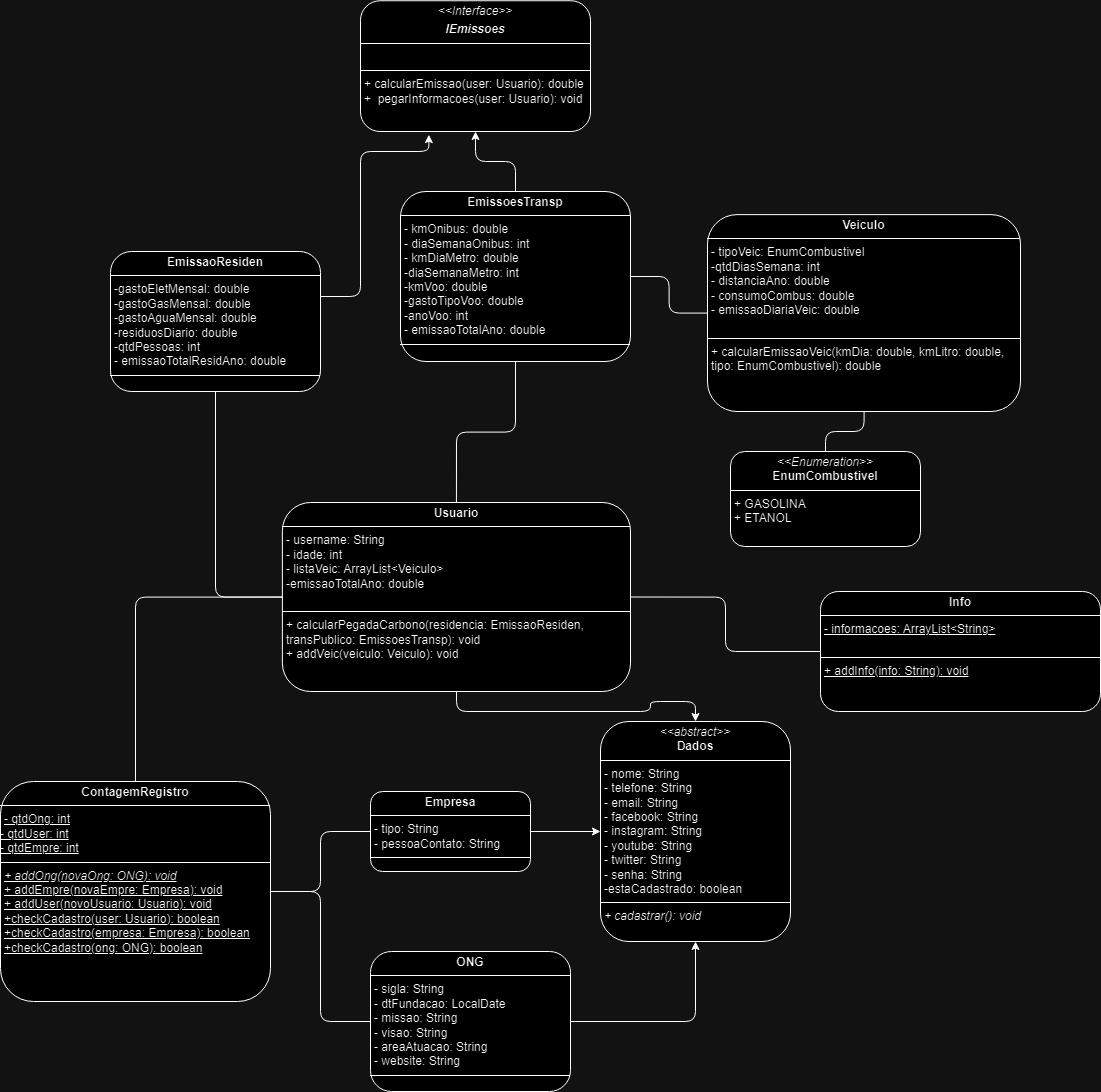

The diagram above was exported from draw.io. Its source (the exported page's mxGraphModel, read from the mxfile embedded in the PNG):
<mxGraphModel dx="2927" dy="2229" grid="1" gridSize="10" guides="1" tooltips="1" connect="1" arrows="1" fold="1" page="1" pageScale="1" pageWidth="827" pageHeight="1169" math="0" shadow="0">
  <root>
    <mxCell id="WIyWlLk6GJQsqaUBKTNV-0" />
    <mxCell id="WIyWlLk6GJQsqaUBKTNV-1" parent="WIyWlLk6GJQsqaUBKTNV-0" />
    <mxCell id="DxclsUC7Ky2GiaSrZ_OG-23" style="edgeStyle=orthogonalEdgeStyle;rounded=1;orthogonalLoop=1;jettySize=auto;html=1;" parent="WIyWlLk6GJQsqaUBKTNV-1" source="HwcbJzXZ6jvcQcC3qwPL-12" target="DxclsUC7Ky2GiaSrZ_OG-13" edge="1">
      <mxGeometry relative="1" as="geometry" />
    </mxCell>
    <mxCell id="DxclsUC7Ky2GiaSrZ_OG-27" style="edgeStyle=orthogonalEdgeStyle;rounded=1;orthogonalLoop=1;jettySize=auto;html=1;endArrow=none;endFill=0;" parent="WIyWlLk6GJQsqaUBKTNV-1" source="HwcbJzXZ6jvcQcC3qwPL-12" target="HwcbJzXZ6jvcQcC3qwPL-18" edge="1">
      <mxGeometry relative="1" as="geometry" />
    </mxCell>
    <mxCell id="HwcbJzXZ6jvcQcC3qwPL-12" value="&lt;p style=&quot;margin:0px;margin-top:4px;text-align:center;&quot;&gt;&lt;b&gt;ONG&lt;/b&gt;&lt;/p&gt;&lt;hr size=&quot;1&quot; style=&quot;border-style:solid;&quot;&gt;&lt;p style=&quot;margin:0px;margin-left:4px;&quot;&gt;&lt;span style=&quot;background-color: initial;&quot;&gt;- sigla: String&lt;/span&gt;&lt;br&gt;&lt;/p&gt;&lt;p style=&quot;margin:0px;margin-left:4px;&quot;&gt;- dtFundacao: LocalDate&lt;/p&gt;&lt;p style=&quot;margin:0px;margin-left:4px;&quot;&gt;- missao: String&lt;/p&gt;&lt;p style=&quot;margin:0px;margin-left:4px;&quot;&gt;- visao: String&lt;/p&gt;&lt;p style=&quot;margin:0px;margin-left:4px;&quot;&gt;- areaAtuacao: String&lt;/p&gt;&lt;p style=&quot;margin:0px;margin-left:4px;&quot;&gt;- website: String&lt;/p&gt;&lt;hr size=&quot;1&quot; style=&quot;border-style:solid;&quot;&gt;&lt;p style=&quot;margin:0px;margin-left:4px;&quot;&gt;&lt;br&gt;&lt;/p&gt;" style="verticalAlign=top;align=left;overflow=fill;html=1;whiteSpace=wrap;rounded=1;" parent="WIyWlLk6GJQsqaUBKTNV-1" vertex="1">
      <mxGeometry x="300" y="-210" width="200" height="140" as="geometry" />
    </mxCell>
    <mxCell id="HwcbJzXZ6jvcQcC3qwPL-18" value="&lt;p style=&quot;margin:0px;margin-top:4px;text-align:center;&quot;&gt;&lt;b&gt;ContagemRegistro&lt;/b&gt;&lt;/p&gt;&lt;hr size=&quot;1&quot; style=&quot;border-style:solid;&quot;&gt;&lt;p style=&quot;margin:0px;margin-left:4px;&quot;&gt;&lt;u&gt;- qtdOng: int&lt;/u&gt;&lt;br&gt;&lt;/p&gt;&lt;u&gt;- qtdUser: int&lt;/u&gt;&lt;div&gt;&lt;u&gt;- qtdEmpre: int&lt;/u&gt;&lt;u&gt;&lt;br&gt;&lt;/u&gt;&lt;hr size=&quot;1&quot; style=&quot;border-style:solid;&quot;&gt;&lt;p style=&quot;margin:0px;margin-left:4px;&quot;&gt;&lt;i&gt;&lt;u&gt;+ addOng(novaOng: ONG): void&lt;/u&gt;&lt;/i&gt;&lt;/p&gt;&lt;p style=&quot;margin:0px;margin-left:4px;&quot;&gt;&lt;u&gt;+ addEmpre(novaEmpre: Empresa): void&lt;br&gt;&lt;/u&gt;&lt;/p&gt;&lt;p style=&quot;margin:0px;margin-left:4px;&quot;&gt;&lt;u&gt;+ addUser(novoUsuario: Usuario): void&lt;/u&gt;&lt;br&gt;&lt;/p&gt;&lt;p style=&quot;margin:0px;margin-left:4px;&quot;&gt;&lt;u&gt;+checkCadastro(user: Usuario): boolean&lt;/u&gt;&lt;/p&gt;&lt;p style=&quot;margin:0px;margin-left:4px;&quot;&gt;&lt;u&gt;+checkCadastro(empresa: Empresa): boolean&lt;/u&gt;&lt;u&gt;&lt;br&gt;&lt;/u&gt;&lt;/p&gt;&lt;p style=&quot;margin:0px;margin-left:4px;&quot;&gt;&lt;u&gt;+checkCadastro(ong: ONG): boolean&lt;/u&gt;&lt;u&gt;&lt;br&gt;&lt;/u&gt;&lt;/p&gt;&lt;p style=&quot;margin:0px;margin-left:4px;&quot;&gt;&lt;u&gt;&lt;br&gt;&lt;/u&gt;&lt;/p&gt;&lt;/div&gt;" style="verticalAlign=top;align=left;overflow=fill;html=1;whiteSpace=wrap;rounded=1;" parent="WIyWlLk6GJQsqaUBKTNV-1" vertex="1">
      <mxGeometry x="-70" y="-380" width="270" height="220" as="geometry" />
    </mxCell>
    <mxCell id="HwcbJzXZ6jvcQcC3qwPL-26" value="&lt;p style=&quot;margin:0px;margin-top:4px;text-align:center;&quot;&gt;&lt;i&gt;&amp;lt;&amp;lt;Enumeration&amp;gt;&amp;gt;&lt;/i&gt;&lt;br&gt;&lt;b&gt;EnumCombustivel&lt;/b&gt;&lt;/p&gt;&lt;hr size=&quot;1&quot; style=&quot;border-style:solid;&quot;&gt;&lt;p style=&quot;margin:0px;margin-left:4px;&quot;&gt;+ GASOLINA&lt;/p&gt;&lt;p style=&quot;margin:0px;margin-left:4px;&quot;&gt;+ ETANOL&lt;/p&gt;" style="verticalAlign=top;align=left;overflow=fill;html=1;whiteSpace=wrap;rounded=1;" parent="WIyWlLk6GJQsqaUBKTNV-1" vertex="1">
      <mxGeometry x="660" y="-710" width="190" height="95" as="geometry" />
    </mxCell>
    <mxCell id="HwcbJzXZ6jvcQcC3qwPL-30" value="&lt;p style=&quot;margin:0px;margin-top:4px;text-align:center;&quot;&gt;&lt;i&gt;&amp;lt;&amp;lt;Interface&amp;gt;&amp;gt;&lt;/i&gt;&lt;/p&gt;&lt;p style=&quot;margin:0px;margin-top:4px;text-align:center;&quot;&gt;&lt;i&gt;&lt;b&gt;IEmissoes&lt;/b&gt;&lt;/i&gt;&lt;/p&gt;&lt;hr size=&quot;1&quot; style=&quot;border-style:solid;&quot;&gt;&lt;p style=&quot;margin:0px;margin-left:4px;&quot;&gt;&lt;br&gt;&lt;/p&gt;&lt;hr size=&quot;1&quot; style=&quot;border-style:solid;&quot;&gt;&lt;p style=&quot;margin:0px;margin-left:4px;&quot;&gt;+ calcularEmissao(user: Usuario): double&lt;/p&gt;&lt;p style=&quot;margin: 0px 0px 0px 4px;&quot;&gt;+&amp;nbsp; pegarInformacoes(user: Usuario): void&lt;/p&gt;&lt;div&gt;&lt;br&gt;&lt;/div&gt;" style="verticalAlign=top;align=left;overflow=fill;html=1;whiteSpace=wrap;rounded=1;" parent="WIyWlLk6GJQsqaUBKTNV-1" vertex="1">
      <mxGeometry x="290" y="-1160.75" width="230" height="130.75" as="geometry" />
    </mxCell>
    <mxCell id="DxclsUC7Ky2GiaSrZ_OG-3" style="edgeStyle=orthogonalEdgeStyle;rounded=1;orthogonalLoop=1;jettySize=auto;html=1;" parent="WIyWlLk6GJQsqaUBKTNV-1" source="DxclsUC7Ky2GiaSrZ_OG-0" target="HwcbJzXZ6jvcQcC3qwPL-30" edge="1">
      <mxGeometry relative="1" as="geometry" />
    </mxCell>
    <mxCell id="DxclsUC7Ky2GiaSrZ_OG-6" style="edgeStyle=orthogonalEdgeStyle;rounded=1;orthogonalLoop=1;jettySize=auto;html=1;endArrow=none;endFill=0;" parent="WIyWlLk6GJQsqaUBKTNV-1" source="DxclsUC7Ky2GiaSrZ_OG-0" target="DxclsUC7Ky2GiaSrZ_OG-4" edge="1">
      <mxGeometry relative="1" as="geometry" />
    </mxCell>
    <mxCell id="DxclsUC7Ky2GiaSrZ_OG-0" value="&lt;p style=&quot;margin:0px;margin-top:4px;text-align:center;&quot;&gt;&lt;b&gt;EmissoesTransp&lt;/b&gt;&lt;/p&gt;&lt;hr size=&quot;1&quot; style=&quot;border-style:solid;&quot;&gt;&lt;p style=&quot;margin:0px;margin-left:4px;&quot;&gt;- kmOnibus: double&lt;/p&gt;&lt;p style=&quot;margin:0px;margin-left:4px;&quot;&gt;- diaSemanaOnibus: int&lt;/p&gt;&lt;p style=&quot;margin:0px;margin-left:4px;&quot;&gt;-&amp;nbsp;&lt;span style=&quot;background-color: initial;&quot;&gt;kmDiaMetro: double&lt;/span&gt;&lt;/p&gt;&lt;p style=&quot;margin:0px;margin-left:4px;&quot;&gt;&lt;span style=&quot;background-color: initial;&quot;&gt;-diaSemanaMetro: int&lt;/span&gt;&lt;/p&gt;&lt;p style=&quot;margin:0px;margin-left:4px;&quot;&gt;&lt;span style=&quot;background-color: initial;&quot;&gt;-kmVoo: double&lt;/span&gt;&lt;/p&gt;&lt;p style=&quot;margin:0px;margin-left:4px;&quot;&gt;&lt;span style=&quot;background-color: initial;&quot;&gt;-gastoTipoVoo: double&lt;/span&gt;&lt;/p&gt;&lt;p style=&quot;margin:0px;margin-left:4px;&quot;&gt;&lt;span style=&quot;background-color: initial;&quot;&gt;-anoVoo: int&lt;/span&gt;&lt;/p&gt;&lt;p style=&quot;margin:0px;margin-left:4px;&quot;&gt;&lt;span style=&quot;background-color: initial;&quot;&gt;- emissaoTotalAno: double&lt;/span&gt;&lt;/p&gt;&lt;hr size=&quot;1&quot; style=&quot;border-style:solid;&quot;&gt;&lt;p style=&quot;margin:0px;margin-left:4px;&quot;&gt;&lt;br&gt;&lt;/p&gt;" style="verticalAlign=top;align=left;overflow=fill;html=1;whiteSpace=wrap;rounded=1;" parent="WIyWlLk6GJQsqaUBKTNV-1" vertex="1">
      <mxGeometry x="330" y="-970" width="230" height="170" as="geometry" />
    </mxCell>
    <mxCell id="DxclsUC7Ky2GiaSrZ_OG-5" style="edgeStyle=orthogonalEdgeStyle;rounded=1;orthogonalLoop=1;jettySize=auto;html=1;endArrow=none;endFill=0;" parent="WIyWlLk6GJQsqaUBKTNV-1" source="DxclsUC7Ky2GiaSrZ_OG-4" target="HwcbJzXZ6jvcQcC3qwPL-26" edge="1">
      <mxGeometry relative="1" as="geometry" />
    </mxCell>
    <mxCell id="DxclsUC7Ky2GiaSrZ_OG-4" value="&lt;p style=&quot;margin:0px;margin-top:4px;text-align:center;&quot;&gt;&lt;b&gt;Veiculo&lt;/b&gt;&lt;/p&gt;&lt;hr size=&quot;1&quot; style=&quot;border-style:solid;&quot;&gt;&lt;p style=&quot;margin:0px;margin-left:4px;&quot;&gt;- tipoVeic: EnumCombustivel&lt;/p&gt;&lt;p style=&quot;margin:0px;margin-left:4px;&quot;&gt;-qtdDiasSemana: int&lt;/p&gt;&lt;p style=&quot;margin:0px;margin-left:4px;&quot;&gt;- distanciaAno: double&lt;span style=&quot;white-space: pre;&quot;&gt;&#09;&lt;/span&gt;&lt;/p&gt;&lt;p style=&quot;margin:0px;margin-left:4px;&quot;&gt;- consumoCombus: double&lt;/p&gt;&lt;p style=&quot;margin:0px;margin-left:4px;&quot;&gt;- emissaoDiariaVeic: double&lt;/p&gt;&lt;p style=&quot;margin:0px;margin-left:4px;&quot;&gt;&lt;br&gt;&lt;/p&gt;&lt;hr size=&quot;1&quot; style=&quot;border-style:solid;&quot;&gt;&lt;p style=&quot;margin:0px;margin-left:4px;&quot;&gt;+ calcularEmissaoVeic(kmDia: double, kmLitro: double, tipo: EnumCombustivel): double&lt;/p&gt;&lt;p style=&quot;margin:0px;margin-left:4px;&quot;&gt;&lt;br&gt;&lt;/p&gt;" style="verticalAlign=top;align=left;overflow=fill;html=1;whiteSpace=wrap;rounded=1;" parent="WIyWlLk6GJQsqaUBKTNV-1" vertex="1">
      <mxGeometry x="637" y="-946.87" width="313" height="196.87" as="geometry" />
    </mxCell>
    <mxCell id="DxclsUC7Ky2GiaSrZ_OG-10" style="edgeStyle=orthogonalEdgeStyle;rounded=1;orthogonalLoop=1;jettySize=auto;html=1;entryX=0.297;entryY=1.024;entryDx=0;entryDy=0;entryPerimeter=0;" parent="WIyWlLk6GJQsqaUBKTNV-1" source="DxclsUC7Ky2GiaSrZ_OG-7" target="HwcbJzXZ6jvcQcC3qwPL-30" edge="1">
      <mxGeometry relative="1" as="geometry">
        <Array as="points">
          <mxPoint x="290" y="-865" />
          <mxPoint x="290" y="-1010" />
          <mxPoint x="358" y="-1010" />
        </Array>
      </mxGeometry>
    </mxCell>
    <mxCell id="DxclsUC7Ky2GiaSrZ_OG-7" value="&lt;p style=&quot;margin:0px;margin-top:4px;text-align:center;&quot;&gt;&lt;b&gt;EmissaoResiden&lt;/b&gt;&lt;/p&gt;&lt;hr size=&quot;1&quot; style=&quot;border-style:solid;&quot;&gt;&lt;p style=&quot;margin:0px;margin-left:4px;&quot;&gt;-gastoEletMensal: double&lt;/p&gt;&lt;p style=&quot;margin:0px;margin-left:4px;&quot;&gt;-gastoGasMensal: double&lt;/p&gt;&lt;p style=&quot;margin:0px;margin-left:4px;&quot;&gt;-gastoAguaMensal: double&lt;/p&gt;&lt;p style=&quot;margin:0px;margin-left:4px;&quot;&gt;-residuosDiario: double&lt;/p&gt;&lt;p style=&quot;margin:0px;margin-left:4px;&quot;&gt;-qtdPessoas: int&lt;/p&gt;&lt;p style=&quot;margin:0px;margin-left:4px;&quot;&gt;- emissaoTotalResidAno: double&lt;/p&gt;&lt;hr size=&quot;1&quot; style=&quot;border-style:solid;&quot;&gt;&lt;p style=&quot;margin: 0px 0px 0px 4px;&quot;&gt;&lt;br&gt;&lt;/p&gt;&lt;p style=&quot;margin:0px;margin-left:4px;&quot;&gt;&lt;br&gt;&lt;/p&gt;" style="verticalAlign=top;align=left;overflow=fill;html=1;whiteSpace=wrap;rounded=1;" parent="WIyWlLk6GJQsqaUBKTNV-1" vertex="1">
      <mxGeometry x="40" y="-910" width="210" height="140" as="geometry" />
    </mxCell>
    <mxCell id="DxclsUC7Ky2GiaSrZ_OG-21" style="edgeStyle=orthogonalEdgeStyle;rounded=1;orthogonalLoop=1;jettySize=auto;html=1;" parent="WIyWlLk6GJQsqaUBKTNV-1" source="DxclsUC7Ky2GiaSrZ_OG-11" target="DxclsUC7Ky2GiaSrZ_OG-13" edge="1">
      <mxGeometry relative="1" as="geometry" />
    </mxCell>
    <mxCell id="DxclsUC7Ky2GiaSrZ_OG-25" style="edgeStyle=orthogonalEdgeStyle;rounded=1;orthogonalLoop=1;jettySize=auto;html=1;endArrow=none;endFill=0;" parent="WIyWlLk6GJQsqaUBKTNV-1" source="DxclsUC7Ky2GiaSrZ_OG-11" target="HwcbJzXZ6jvcQcC3qwPL-18" edge="1">
      <mxGeometry relative="1" as="geometry" />
    </mxCell>
    <mxCell id="DxclsUC7Ky2GiaSrZ_OG-11" value="&lt;p style=&quot;margin:0px;margin-top:4px;text-align:center;&quot;&gt;&lt;b&gt;Usuario&lt;/b&gt;&lt;/p&gt;&lt;hr size=&quot;1&quot; style=&quot;border-style:solid;&quot;&gt;&lt;p style=&quot;margin:0px;margin-left:4px;&quot;&gt;- username: String&lt;/p&gt;&lt;p style=&quot;margin:0px;margin-left:4px;&quot;&gt;- idade: int&lt;/p&gt;&lt;p style=&quot;margin:0px;margin-left:4px;&quot;&gt;&lt;span style=&quot;background-color: initial;&quot;&gt;- listaVeic: ArrayList&amp;lt;Veiculo&amp;gt;&lt;/span&gt;&lt;br&gt;&lt;/p&gt;&lt;p style=&quot;margin:0px;margin-left:4px;&quot;&gt;-emissaoTotalAno: double&lt;/p&gt;&lt;div&gt;&lt;u&gt;&lt;br&gt;&lt;/u&gt;&lt;/div&gt;&lt;hr size=&quot;1&quot; style=&quot;border-style:solid;&quot;&gt;&lt;p style=&quot;margin:0px;margin-left:4px;&quot;&gt;+ calcularPegadaCarbono(residencia: EmissaoResiden, transPublico: EmissoesTransp): void&lt;br&gt;&lt;/p&gt;&lt;p style=&quot;margin:0px;margin-left:4px;&quot;&gt;+ addVeic(veiculo: Veiculo): void&lt;br&gt;&lt;/p&gt;" style="verticalAlign=top;align=left;overflow=fill;html=1;whiteSpace=wrap;rounded=1;" parent="WIyWlLk6GJQsqaUBKTNV-1" vertex="1">
      <mxGeometry x="211.88" y="-659" width="348.12" height="189" as="geometry" />
    </mxCell>
    <mxCell id="DxclsUC7Ky2GiaSrZ_OG-13" value="&lt;p style=&quot;margin:0px;margin-top:4px;text-align:center;&quot;&gt;&lt;i&gt;&amp;lt;&amp;lt;abstract&amp;gt;&amp;gt;&lt;/i&gt;&lt;br&gt;&lt;b&gt;Dados&lt;/b&gt;&lt;/p&gt;&lt;hr size=&quot;1&quot; style=&quot;border-style:solid;&quot;&gt;&lt;p style=&quot;margin:0px;margin-left:4px;&quot;&gt;- nome: String&lt;/p&gt;&lt;p style=&quot;margin:0px;margin-left:4px;&quot;&gt;&lt;span style=&quot;background-color: initial;&quot;&gt;- telefone: String&lt;/span&gt;&lt;br&gt;&lt;/p&gt;&lt;p style=&quot;margin:0px;margin-left:4px;&quot;&gt;- email: String&lt;/p&gt;&lt;p style=&quot;margin:0px;margin-left:4px;&quot;&gt;- facebook: String&lt;/p&gt;&lt;p style=&quot;margin:0px;margin-left:4px;&quot;&gt;- instagram: String&lt;/p&gt;&lt;p style=&quot;margin:0px;margin-left:4px;&quot;&gt;- youtube: String&lt;/p&gt;&lt;p style=&quot;margin:0px;margin-left:4px;&quot;&gt;- twitter: String&lt;/p&gt;&lt;p style=&quot;margin:0px;margin-left:4px;&quot;&gt;- senha: String&lt;/p&gt;&lt;p style=&quot;margin:0px;margin-left:4px;&quot;&gt;-estaCadastrado: boolean&lt;/p&gt;&lt;hr size=&quot;1&quot; style=&quot;border-style:solid;&quot;&gt;&lt;p style=&quot;margin:0px;margin-left:4px;&quot;&gt;&lt;i&gt;+ cadastrar(): void&lt;/i&gt;&lt;/p&gt;" style="verticalAlign=top;align=left;overflow=fill;html=1;whiteSpace=wrap;rounded=1;" parent="WIyWlLk6GJQsqaUBKTNV-1" vertex="1">
      <mxGeometry x="530" y="-440" width="190" height="220" as="geometry" />
    </mxCell>
    <mxCell id="DxclsUC7Ky2GiaSrZ_OG-22" style="edgeStyle=orthogonalEdgeStyle;rounded=1;orthogonalLoop=1;jettySize=auto;html=1;" parent="WIyWlLk6GJQsqaUBKTNV-1" source="DxclsUC7Ky2GiaSrZ_OG-16" target="DxclsUC7Ky2GiaSrZ_OG-13" edge="1">
      <mxGeometry relative="1" as="geometry" />
    </mxCell>
    <mxCell id="DxclsUC7Ky2GiaSrZ_OG-26" style="edgeStyle=orthogonalEdgeStyle;rounded=1;orthogonalLoop=1;jettySize=auto;html=1;endArrow=none;endFill=0;" parent="WIyWlLk6GJQsqaUBKTNV-1" source="DxclsUC7Ky2GiaSrZ_OG-16" target="HwcbJzXZ6jvcQcC3qwPL-18" edge="1">
      <mxGeometry relative="1" as="geometry" />
    </mxCell>
    <mxCell id="DxclsUC7Ky2GiaSrZ_OG-16" value="&lt;p style=&quot;margin:0px;margin-top:4px;text-align:center;&quot;&gt;&lt;b&gt;Empresa&lt;/b&gt;&lt;/p&gt;&lt;hr size=&quot;1&quot; style=&quot;border-style:solid;&quot;&gt;&lt;p style=&quot;margin:0px;margin-left:4px;&quot;&gt;- tipo: String&lt;/p&gt;&lt;p style=&quot;margin:0px;margin-left:4px;&quot;&gt;- pessoaContato: String&lt;/p&gt;&lt;hr size=&quot;1&quot; style=&quot;border-style:solid;&quot;&gt;&lt;p style=&quot;margin:0px;margin-left:4px;&quot;&gt;&lt;br&gt;&lt;/p&gt;" style="verticalAlign=top;align=left;overflow=fill;html=1;whiteSpace=wrap;rounded=1;" parent="WIyWlLk6GJQsqaUBKTNV-1" vertex="1">
      <mxGeometry x="300" y="-370" width="160" height="80" as="geometry" />
    </mxCell>
    <mxCell id="EzL9o-j0xb8APX-Rus2b-4" style="edgeStyle=orthogonalEdgeStyle;rounded=1;orthogonalLoop=1;jettySize=auto;html=1;endArrow=none;endFill=0;exitX=0;exitY=0.5;exitDx=0;exitDy=0;entryX=0.5;entryY=1;entryDx=0;entryDy=0;" parent="WIyWlLk6GJQsqaUBKTNV-1" source="DxclsUC7Ky2GiaSrZ_OG-11" target="DxclsUC7Ky2GiaSrZ_OG-7" edge="1">
      <mxGeometry relative="1" as="geometry">
        <mxPoint x="235" y="-560" as="sourcePoint" />
        <mxPoint x="80" y="-710" as="targetPoint" />
      </mxGeometry>
    </mxCell>
    <mxCell id="EzL9o-j0xb8APX-Rus2b-5" style="edgeStyle=orthogonalEdgeStyle;rounded=1;orthogonalLoop=1;jettySize=auto;html=1;endArrow=none;endFill=0;exitX=0.5;exitY=0;exitDx=0;exitDy=0;entryX=0.5;entryY=1;entryDx=0;entryDy=0;" parent="WIyWlLk6GJQsqaUBKTNV-1" source="DxclsUC7Ky2GiaSrZ_OG-11" target="DxclsUC7Ky2GiaSrZ_OG-0" edge="1">
      <mxGeometry relative="1" as="geometry">
        <mxPoint x="414" y="-580" as="sourcePoint" />
        <mxPoint x="340" y="-860" as="targetPoint" />
      </mxGeometry>
    </mxCell>
    <mxCell id="EzL9o-j0xb8APX-Rus2b-6" value="&lt;p style=&quot;margin:0px;margin-top:4px;text-align:center;&quot;&gt;&lt;b&gt;Info&lt;/b&gt;&lt;/p&gt;&lt;hr size=&quot;1&quot; style=&quot;border-style:solid;&quot;&gt;&lt;p style=&quot;margin:0px;margin-left:4px;&quot;&gt;&lt;u&gt;- informacoes: ArrayList&amp;lt;String&amp;gt;&lt;/u&gt;&lt;/p&gt;&lt;div&gt;&lt;u&gt;&lt;br&gt;&lt;/u&gt;&lt;/div&gt;&lt;hr size=&quot;1&quot; style=&quot;border-style:solid;&quot;&gt;&lt;p style=&quot;margin:0px;margin-left:4px;&quot;&gt;&lt;u&gt;+ addInfo(info: String): void&lt;/u&gt;&lt;/p&gt;" style="verticalAlign=top;align=left;overflow=fill;html=1;whiteSpace=wrap;rounded=1;" parent="WIyWlLk6GJQsqaUBKTNV-1" vertex="1">
      <mxGeometry x="750" y="-570" width="280" height="120" as="geometry" />
    </mxCell>
    <mxCell id="EzL9o-j0xb8APX-Rus2b-7" style="edgeStyle=orthogonalEdgeStyle;rounded=1;orthogonalLoop=1;jettySize=auto;html=1;endArrow=none;endFill=0;entryX=1;entryY=0.5;entryDx=0;entryDy=0;exitX=0;exitY=0.5;exitDx=0;exitDy=0;" parent="WIyWlLk6GJQsqaUBKTNV-1" source="EzL9o-j0xb8APX-Rus2b-6" target="DxclsUC7Ky2GiaSrZ_OG-11" edge="1">
      <mxGeometry relative="1" as="geometry">
        <mxPoint x="941" y="-520" as="sourcePoint" />
        <mxPoint x="700" y="-480" as="targetPoint" />
      </mxGeometry>
    </mxCell>
  </root>
</mxGraphModel>